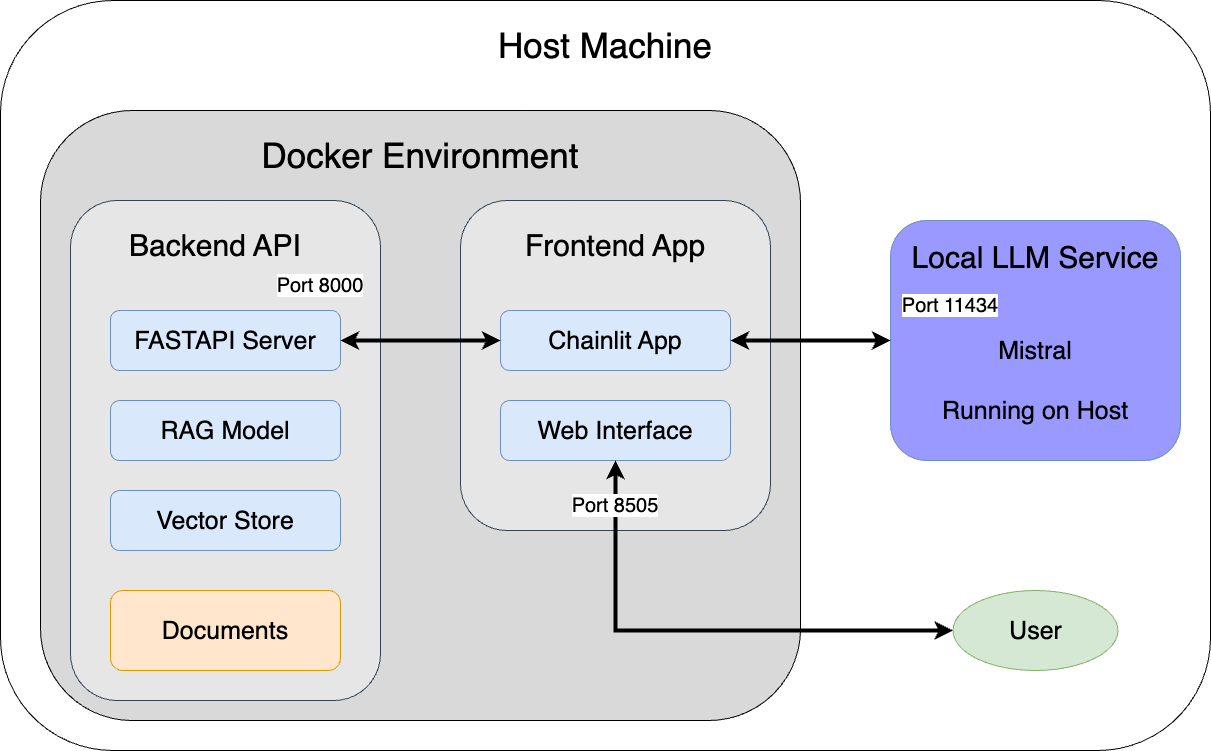

The diagram above was exported from draw.io. Its source (the exported page's mxGraphModel, read from the mxfile embedded in the PNG):
<mxGraphModel dx="1368" dy="1976" grid="1" gridSize="10" guides="1" tooltips="1" connect="1" arrows="1" fold="1" page="1" pageScale="1" pageWidth="850" pageHeight="1100" math="0" shadow="0">
  <root>
    <mxCell id="0" />
    <mxCell id="1" parent="0" />
    <mxCell id="ktuAxSqDmssXVWfHg1Hh-30" value="" style="rounded=1;whiteSpace=wrap;html=1;fillColor=none;" vertex="1" parent="1">
      <mxGeometry x="60" y="-100" width="1210" height="750" as="geometry" />
    </mxCell>
    <mxCell id="ktuAxSqDmssXVWfHg1Hh-28" value="" style="rounded=1;whiteSpace=wrap;html=1;fillColor=#D9D9D9;" vertex="1" parent="1">
      <mxGeometry x="100" y="10" width="760" height="610" as="geometry" />
    </mxCell>
    <mxCell id="ktuAxSqDmssXVWfHg1Hh-5" value="" style="rounded=1;whiteSpace=wrap;html=1;fillColor=light-dark(#E6E6E6,#7D8C9B);fontColor=#ffffff;strokeColor=#314354;" vertex="1" parent="1">
      <mxGeometry x="130" y="100" width="310" height="500" as="geometry" />
    </mxCell>
    <mxCell id="ktuAxSqDmssXVWfHg1Hh-1" value="&lt;font style=&quot;font-size: 25px;&quot;&gt;FASTAPI Server&lt;/font&gt;" style="rounded=1;whiteSpace=wrap;html=1;fillColor=#dae8fc;strokeColor=#6c8ebf;" vertex="1" parent="1">
      <mxGeometry x="170" y="210" width="230" height="60" as="geometry" />
    </mxCell>
    <mxCell id="ktuAxSqDmssXVWfHg1Hh-2" value="&lt;font style=&quot;font-size: 25px;&quot;&gt;RAG Model&lt;/font&gt;" style="rounded=1;whiteSpace=wrap;html=1;fillColor=#dae8fc;strokeColor=#6c8ebf;" vertex="1" parent="1">
      <mxGeometry x="170" y="300" width="230" height="60" as="geometry" />
    </mxCell>
    <mxCell id="ktuAxSqDmssXVWfHg1Hh-3" value="&lt;font style=&quot;font-size: 25px;&quot;&gt;Vector Store&lt;/font&gt;" style="rounded=1;whiteSpace=wrap;html=1;fillColor=#dae8fc;strokeColor=#6c8ebf;" vertex="1" parent="1">
      <mxGeometry x="170" y="390" width="230" height="60" as="geometry" />
    </mxCell>
    <mxCell id="ktuAxSqDmssXVWfHg1Hh-4" value="&lt;font style=&quot;font-size: 25px;&quot;&gt;Documents&lt;/font&gt;" style="rounded=1;whiteSpace=wrap;html=1;fillColor=#ffe6cc;strokeColor=#d79b00;" vertex="1" parent="1">
      <mxGeometry x="170" y="490" width="230" height="80" as="geometry" />
    </mxCell>
    <mxCell id="ktuAxSqDmssXVWfHg1Hh-6" value="Backend API" style="text;html=1;align=center;verticalAlign=middle;whiteSpace=wrap;rounded=0;fontSize=30;" vertex="1" parent="1">
      <mxGeometry x="180" y="130" width="190" height="30" as="geometry" />
    </mxCell>
    <mxCell id="ktuAxSqDmssXVWfHg1Hh-7" value="" style="rounded=1;whiteSpace=wrap;html=1;fillColor=light-dark(#E6E6E6,#7D8C9B);fontColor=#ffffff;strokeColor=#314354;" vertex="1" parent="1">
      <mxGeometry x="520" y="100" width="310" height="330" as="geometry" />
    </mxCell>
    <mxCell id="ktuAxSqDmssXVWfHg1Hh-8" value="&lt;font style=&quot;font-size: 25px;&quot;&gt;Chainlit App&lt;/font&gt;" style="rounded=1;whiteSpace=wrap;html=1;fillColor=#dae8fc;strokeColor=#6c8ebf;" vertex="1" parent="1">
      <mxGeometry x="560" y="210" width="230" height="60" as="geometry" />
    </mxCell>
    <mxCell id="ktuAxSqDmssXVWfHg1Hh-9" value="&lt;font style=&quot;font-size: 25px;&quot;&gt;Web Interface&lt;/font&gt;" style="rounded=1;whiteSpace=wrap;html=1;fillColor=#dae8fc;strokeColor=#6c8ebf;" vertex="1" parent="1">
      <mxGeometry x="560" y="300" width="230" height="60" as="geometry" />
    </mxCell>
    <mxCell id="ktuAxSqDmssXVWfHg1Hh-12" value="Frontend App" style="text;html=1;align=center;verticalAlign=middle;whiteSpace=wrap;rounded=0;fontSize=30;" vertex="1" parent="1">
      <mxGeometry x="580" y="130" width="190" height="30" as="geometry" />
    </mxCell>
    <mxCell id="ktuAxSqDmssXVWfHg1Hh-13" value="&lt;span style=&quot;color: rgb(0, 0, 0); font-family: Helvetica; font-size: 25px; font-style: normal; font-variant-ligatures: normal; font-variant-caps: normal; font-weight: 400; letter-spacing: normal; orphans: 2; text-align: center; text-indent: 0px; text-transform: none; widows: 2; word-spacing: 0px; -webkit-text-stroke-width: 0px; white-space: normal; text-decoration-thickness: initial; text-decoration-style: initial; text-decoration-color: initial; float: none; display: inline !important;&quot;&gt;User&lt;/span&gt;" style="ellipse;whiteSpace=wrap;html=1;fillColor=#d5e8d4;strokeColor=#82b366;" vertex="1" parent="1">
      <mxGeometry x="1012.5" y="490" width="165" height="80" as="geometry" />
    </mxCell>
    <mxCell id="ktuAxSqDmssXVWfHg1Hh-14" value="&lt;font style=&quot;font-size: 30px;&quot;&gt;Local LLM Service&lt;/font&gt;&lt;div&gt;&lt;span style=&quot;font-size: 25px;&quot;&gt;&lt;br&gt;&lt;/span&gt;&lt;div&gt;&lt;font style=&quot;font-size: 25px;&quot;&gt;&lt;br&gt;&lt;/font&gt;&lt;/div&gt;&lt;div&gt;&lt;font style=&quot;font-size: 25px;&quot;&gt;Mistral&lt;/font&gt;&lt;/div&gt;&lt;div&gt;&lt;font style=&quot;font-size: 25px;&quot;&gt;&lt;br&gt;&lt;/font&gt;&lt;/div&gt;&lt;div&gt;&lt;font style=&quot;font-size: 25px;&quot;&gt;Running on Host&lt;/font&gt;&lt;/div&gt;&lt;div&gt;&lt;br&gt;&lt;/div&gt;&lt;/div&gt;" style="rounded=1;whiteSpace=wrap;html=1;fillColor=#9999FF;strokeColor=#6c8ebf;" vertex="1" parent="1">
      <mxGeometry x="950" y="120" width="290" height="240" as="geometry" />
    </mxCell>
    <mxCell id="ktuAxSqDmssXVWfHg1Hh-22" value="" style="endArrow=classic;startArrow=classic;html=1;rounded=0;entryX=0;entryY=0.5;entryDx=0;entryDy=0;exitX=1;exitY=0.5;exitDx=0;exitDy=0;strokeWidth=4;" edge="1" parent="1" source="ktuAxSqDmssXVWfHg1Hh-1" target="ktuAxSqDmssXVWfHg1Hh-8">
      <mxGeometry width="50" height="50" relative="1" as="geometry">
        <mxPoint x="430" y="280" as="sourcePoint" />
        <mxPoint x="480" y="230" as="targetPoint" />
      </mxGeometry>
    </mxCell>
    <mxCell id="ktuAxSqDmssXVWfHg1Hh-24" value="" style="endArrow=classic;startArrow=classic;html=1;rounded=0;entryX=0;entryY=0.5;entryDx=0;entryDy=0;exitX=0.5;exitY=1;exitDx=0;exitDy=0;strokeWidth=4;" edge="1" parent="1" source="ktuAxSqDmssXVWfHg1Hh-9" target="ktuAxSqDmssXVWfHg1Hh-13">
      <mxGeometry width="50" height="50" relative="1" as="geometry">
        <mxPoint x="800" y="250" as="sourcePoint" />
        <mxPoint x="960" y="250" as="targetPoint" />
        <Array as="points">
          <mxPoint x="675" y="530" />
        </Array>
      </mxGeometry>
    </mxCell>
    <mxCell id="ktuAxSqDmssXVWfHg1Hh-23" value="" style="endArrow=classic;startArrow=classic;html=1;rounded=0;entryX=0;entryY=0.5;entryDx=0;entryDy=0;exitX=1;exitY=0.5;exitDx=0;exitDy=0;strokeWidth=4;" edge="1" parent="1" source="ktuAxSqDmssXVWfHg1Hh-8" target="ktuAxSqDmssXVWfHg1Hh-14">
      <mxGeometry width="50" height="50" relative="1" as="geometry">
        <mxPoint x="790" y="239.5" as="sourcePoint" />
        <mxPoint x="950" y="239.5" as="targetPoint" />
      </mxGeometry>
    </mxCell>
    <mxCell id="ktuAxSqDmssXVWfHg1Hh-17" value="&lt;font style=&quot;background-color: light-dark(rgb(255, 255, 255), rgb(255, 255, 255)); font-size: 20px;&quot;&gt;Port 8505&lt;/font&gt;" style="text;html=1;align=center;verticalAlign=middle;whiteSpace=wrap;rounded=0;" vertex="1" parent="1">
      <mxGeometry x="605" y="390" width="140" height="30" as="geometry" />
    </mxCell>
    <mxCell id="ktuAxSqDmssXVWfHg1Hh-26" value="&lt;font style=&quot;background-color: light-dark(rgb(255, 255, 255), rgb(255, 255, 255)); font-size: 20px;&quot;&gt;Port 8000&lt;/font&gt;" style="text;html=1;align=center;verticalAlign=middle;whiteSpace=wrap;rounded=0;" vertex="1" parent="1">
      <mxGeometry x="310" y="170" width="140" height="30" as="geometry" />
    </mxCell>
    <mxCell id="ktuAxSqDmssXVWfHg1Hh-27" value="&lt;font style=&quot;background-color: light-dark(rgb(255, 255, 255), rgb(255, 255, 255)); font-size: 20px;&quot;&gt;Port 11434&lt;/font&gt;" style="text;html=1;align=center;verticalAlign=middle;whiteSpace=wrap;rounded=0;" vertex="1" parent="1">
      <mxGeometry x="940" y="190" width="140" height="30" as="geometry" />
    </mxCell>
    <mxCell id="ktuAxSqDmssXVWfHg1Hh-29" value="&lt;font style=&quot;font-size: 35px;&quot;&gt;Docker Environment&lt;/font&gt;" style="text;html=1;align=center;verticalAlign=middle;whiteSpace=wrap;rounded=0;" vertex="1" parent="1">
      <mxGeometry x="290" y="40" width="380" height="30" as="geometry" />
    </mxCell>
    <mxCell id="ktuAxSqDmssXVWfHg1Hh-31" value="&lt;font style=&quot;font-size: 35px;&quot;&gt;Host Machine&lt;/font&gt;" style="text;html=1;align=center;verticalAlign=middle;whiteSpace=wrap;rounded=0;" vertex="1" parent="1">
      <mxGeometry x="475" y="-70" width="380" height="30" as="geometry" />
    </mxCell>
  </root>
</mxGraphModel>